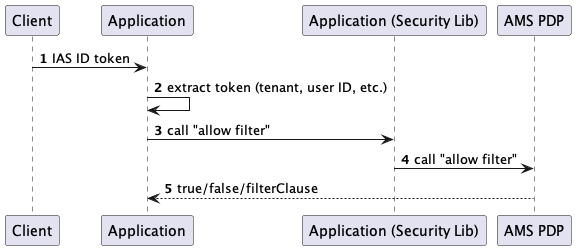

The diagram above was rendered by PlantUML. Its source (embedded in the PNG):
@startuml
'https://plantuml.com/sequence-diagram

autonumber

Client -> Application: IAS ID token
Application -> Application: extract token (tenant, user ID, etc.)
Application -> "Application (Security Lib)":  call "allow filter"
"Application (Security Lib)" -> "AMS PDP": call "allow filter"
"AMS PDP" --> Application: true/false/filterClause
@enduml